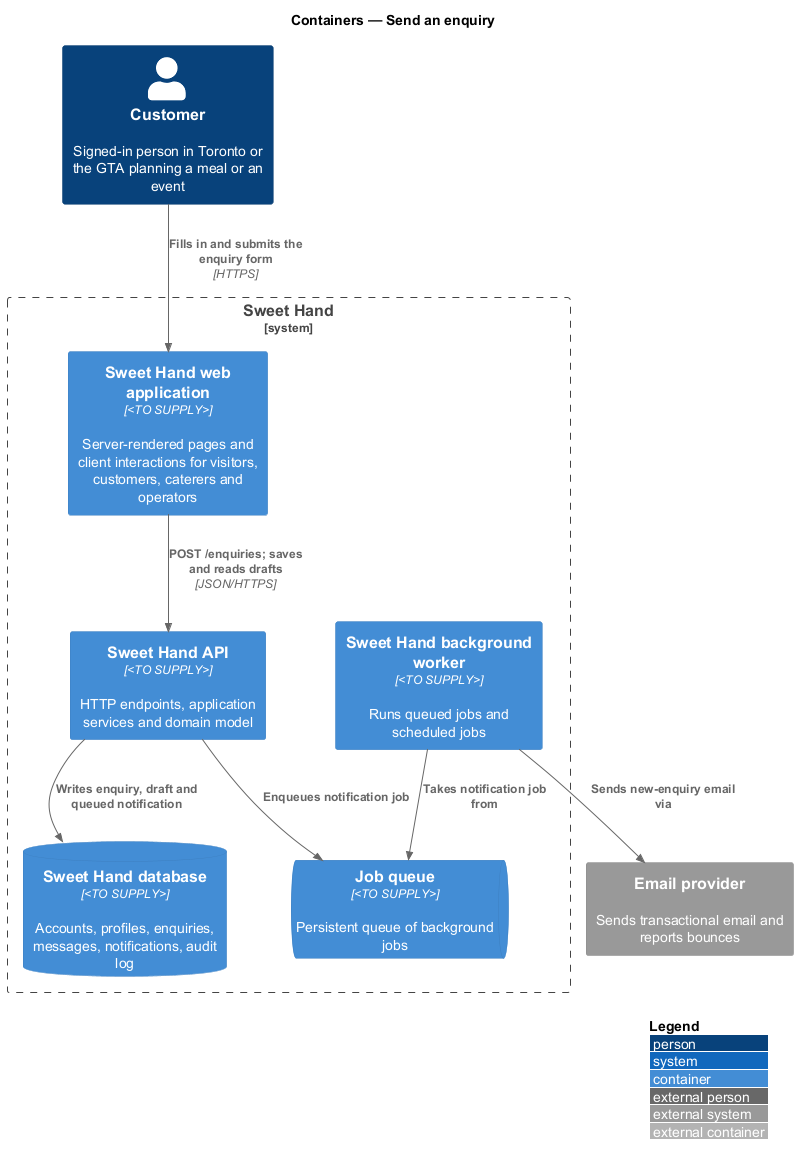

The diagram above was rendered by PlantUML. Its source (embedded in the PNG):
@startuml
!include <C4/C4_Container>
LAYOUT_WITH_LEGEND()
title Containers — Send an enquiry

Person(customer, "Customer", "Signed-in person in Toronto or the GTA planning a meal or an event")
System_Boundary(sweethand, "Sweet Hand") {
  Container(web, "Sweet Hand web application", "<TO SUPPLY>", "Server-rendered pages and client interactions for visitors, customers, caterers and operators")
  Container(api, "Sweet Hand API", "<TO SUPPLY>", "HTTP endpoints, application services and domain model")
  ContainerDb(db, "Sweet Hand database", "<TO SUPPLY>", "Accounts, profiles, enquiries, messages, notifications, audit log")
  ContainerQueue(queue, "Job queue", "<TO SUPPLY>", "Persistent queue of background jobs")
  Container(worker, "Sweet Hand background worker", "<TO SUPPLY>", "Runs queued jobs and scheduled jobs")
}
System_Ext(email, "Email provider", "Sends transactional email and reports bounces")

Rel(customer, web, "Fills in and submits the enquiry form", "HTTPS")
Rel(web, api, "POST /enquiries; saves and reads drafts", "JSON/HTTPS")
Rel(api, db, "Writes enquiry, draft and queued notification")
Rel(api, queue, "Enqueues notification job")
Rel(worker, queue, "Takes notification job from")
Rel(worker, email, "Sends new-enquiry email via")
@enduml